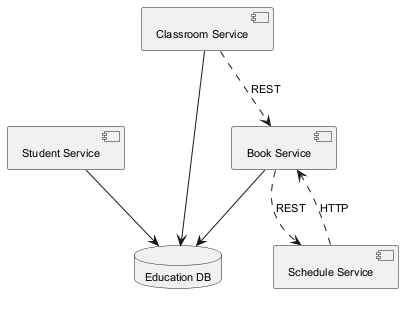

The diagram above was rendered by PlantUML. Its source (embedded in the PNG):
@startuml
skinparam backgroundColor #FFFFFF
skinparam classBackgroundColor #F1F8E9
skinparam classBorderColor #33691E
skinparam defaultFontSize 11
component "Student Service" as C_StudentService
component "Schedule Service" as C_ScheduleService
component "Book Service" as C_BookService
component "Classroom Service" as C_ClassroomService
database "Education DB" as DB_education
C_StudentService --> DB_education
C_BookService --> DB_education
C_ClassroomService --> DB_education
C_ScheduleService ..> C_BookService : HTTP
C_ClassroomService ..> C_BookService : REST
C_BookService ..> C_ScheduleService : REST
@enduml